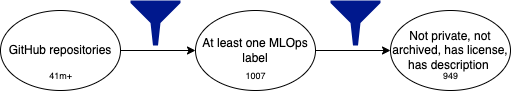

The diagram above was exported from draw.io. Its source (the exported page's mxGraphModel, read from the mxfile embedded in the PNG):
<mxGraphModel dx="829" dy="830" grid="1" gridSize="10" guides="1" tooltips="1" connect="1" arrows="1" fold="1" page="1" pageScale="1" pageWidth="850" pageHeight="1100" math="0" shadow="0">
  <root>
    <mxCell id="0" />
    <mxCell id="1" parent="0" />
    <mxCell id="QQF8xsGmCnlNshz_zdLk-1" value="GitHub repositories" style="ellipse;whiteSpace=wrap;html=1;" parent="1" vertex="1">
      <mxGeometry x="110" y="230" width="120" height="80" as="geometry" />
    </mxCell>
    <mxCell id="QQF8xsGmCnlNshz_zdLk-5" style="edgeStyle=orthogonalEdgeStyle;rounded=0;orthogonalLoop=1;jettySize=auto;html=1;exitX=1;exitY=0.5;exitDx=0;exitDy=0;" parent="1" source="QQF8xsGmCnlNshz_zdLk-2" target="QQF8xsGmCnlNshz_zdLk-3" edge="1">
      <mxGeometry relative="1" as="geometry" />
    </mxCell>
    <mxCell id="QQF8xsGmCnlNshz_zdLk-2" value="At least one MLOps label" style="ellipse;whiteSpace=wrap;html=1;" parent="1" vertex="1">
      <mxGeometry x="305" y="230" width="120" height="80" as="geometry" />
    </mxCell>
    <mxCell id="QQF8xsGmCnlNshz_zdLk-3" value="Not private, not archived, has license, has description&amp;nbsp;" style="ellipse;whiteSpace=wrap;html=1;" parent="1" vertex="1">
      <mxGeometry x="500" y="230" width="120" height="80" as="geometry" />
    </mxCell>
    <mxCell id="QQF8xsGmCnlNshz_zdLk-4" value="" style="endArrow=classic;html=1;rounded=0;exitX=1;exitY=0.5;exitDx=0;exitDy=0;entryX=0;entryY=0.5;entryDx=0;entryDy=0;" parent="1" source="QQF8xsGmCnlNshz_zdLk-1" target="QQF8xsGmCnlNshz_zdLk-2" edge="1">
      <mxGeometry width="50" height="50" relative="1" as="geometry">
        <mxPoint x="400" y="410" as="sourcePoint" />
        <mxPoint x="450" y="360" as="targetPoint" />
      </mxGeometry>
    </mxCell>
    <mxCell id="QQF8xsGmCnlNshz_zdLk-6" value="" style="sketch=0;aspect=fixed;pointerEvents=1;shadow=0;dashed=0;html=1;strokeColor=none;labelPosition=center;verticalLabelPosition=bottom;verticalAlign=top;align=center;fillColor=#00188D;shape=mxgraph.mscae.enterprise.filter" parent="1" vertex="1">
      <mxGeometry x="240" y="220" width="50" height="45" as="geometry" />
    </mxCell>
    <mxCell id="QQF8xsGmCnlNshz_zdLk-7" value="" style="sketch=0;aspect=fixed;pointerEvents=1;shadow=0;dashed=0;html=1;strokeColor=none;labelPosition=center;verticalLabelPosition=bottom;verticalAlign=top;align=center;fillColor=#00188D;shape=mxgraph.mscae.enterprise.filter" parent="1" vertex="1">
      <mxGeometry x="440" y="220" width="50" height="45" as="geometry" />
    </mxCell>
    <mxCell id="QQF8xsGmCnlNshz_zdLk-8" value="&lt;font style=&quot;font-size: 9px;&quot;&gt;949&lt;/font&gt;" style="text;html=1;align=center;verticalAlign=middle;resizable=0;points=[];autosize=1;strokeColor=none;fillColor=none;" parent="1" vertex="1">
      <mxGeometry x="540" y="280" width="40" height="30" as="geometry" />
    </mxCell>
    <mxCell id="QQF8xsGmCnlNshz_zdLk-9" value="&lt;font style=&quot;font-size: 9px;&quot;&gt;41m+&lt;/font&gt;" style="text;html=1;align=center;verticalAlign=middle;resizable=0;points=[];autosize=1;strokeColor=none;fillColor=none;" parent="1" vertex="1">
      <mxGeometry x="145" y="280" width="50" height="30" as="geometry" />
    </mxCell>
    <mxCell id="QQF8xsGmCnlNshz_zdLk-10" value="&lt;font style=&quot;font-size: 9px;&quot;&gt;1007&lt;/font&gt;" style="text;html=1;align=center;verticalAlign=middle;resizable=0;points=[];autosize=1;strokeColor=none;fillColor=none;" parent="1" vertex="1">
      <mxGeometry x="345" y="280" width="40" height="30" as="geometry" />
    </mxCell>
  </root>
</mxGraphModel>